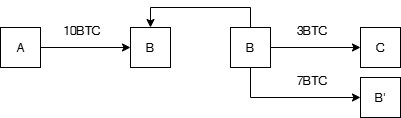

The diagram above was exported from draw.io. Its source (the exported page's mxGraphModel, read from the mxfile embedded in the PNG):
<mxGraphModel dx="1213" dy="833" grid="1" gridSize="10" guides="1" tooltips="1" connect="1" arrows="1" fold="1" page="1" pageScale="1" pageWidth="850" pageHeight="1100" math="0" shadow="0">
  <root>
    <mxCell id="0" />
    <mxCell id="1" parent="0" />
    <mxCell id="3KtVbMyccNhzh1Xc125D-8" style="edgeStyle=orthogonalEdgeStyle;rounded=0;orthogonalLoop=1;jettySize=auto;html=1;exitX=1;exitY=0.5;exitDx=0;exitDy=0;entryX=0;entryY=0.5;entryDx=0;entryDy=0;" edge="1" parent="1" source="3KtVbMyccNhzh1Xc125D-4" target="3KtVbMyccNhzh1Xc125D-5">
      <mxGeometry relative="1" as="geometry" />
    </mxCell>
    <mxCell id="3KtVbMyccNhzh1Xc125D-4" value="A" style="whiteSpace=wrap;html=1;aspect=fixed;" vertex="1" parent="1">
      <mxGeometry x="80" y="450" width="40" height="40" as="geometry" />
    </mxCell>
    <mxCell id="3KtVbMyccNhzh1Xc125D-5" value="B" style="whiteSpace=wrap;html=1;aspect=fixed;" vertex="1" parent="1">
      <mxGeometry x="210" y="450" width="40" height="40" as="geometry" />
    </mxCell>
    <mxCell id="3KtVbMyccNhzh1Xc125D-6" value="B'" style="whiteSpace=wrap;html=1;aspect=fixed;" vertex="1" parent="1">
      <mxGeometry x="440" y="500" width="40" height="40" as="geometry" />
    </mxCell>
    <mxCell id="3KtVbMyccNhzh1Xc125D-13" style="edgeStyle=orthogonalEdgeStyle;rounded=0;orthogonalLoop=1;jettySize=auto;html=1;exitX=0.5;exitY=1;exitDx=0;exitDy=0;entryX=0;entryY=0.5;entryDx=0;entryDy=0;" edge="1" parent="1" source="3KtVbMyccNhzh1Xc125D-7" target="3KtVbMyccNhzh1Xc125D-6">
      <mxGeometry relative="1" as="geometry" />
    </mxCell>
    <mxCell id="3KtVbMyccNhzh1Xc125D-14" style="edgeStyle=orthogonalEdgeStyle;rounded=0;orthogonalLoop=1;jettySize=auto;html=1;exitX=1;exitY=0.5;exitDx=0;exitDy=0;entryX=0;entryY=0.5;entryDx=0;entryDy=0;" edge="1" parent="1" source="3KtVbMyccNhzh1Xc125D-7" target="3KtVbMyccNhzh1Xc125D-12">
      <mxGeometry relative="1" as="geometry" />
    </mxCell>
    <mxCell id="3KtVbMyccNhzh1Xc125D-15" style="edgeStyle=orthogonalEdgeStyle;rounded=0;orthogonalLoop=1;jettySize=auto;html=1;exitX=0.5;exitY=0;exitDx=0;exitDy=0;entryX=0.5;entryY=0;entryDx=0;entryDy=0;" edge="1" parent="1" source="3KtVbMyccNhzh1Xc125D-7" target="3KtVbMyccNhzh1Xc125D-5">
      <mxGeometry relative="1" as="geometry" />
    </mxCell>
    <mxCell id="3KtVbMyccNhzh1Xc125D-7" value="B" style="whiteSpace=wrap;html=1;aspect=fixed;" vertex="1" parent="1">
      <mxGeometry x="310" y="450" width="40" height="40" as="geometry" />
    </mxCell>
    <mxCell id="3KtVbMyccNhzh1Xc125D-9" value="10BTC" style="text;html=1;align=center;verticalAlign=middle;resizable=0;points=[];autosize=1;strokeColor=none;fillColor=none;" vertex="1" parent="1">
      <mxGeometry x="131" y="438" width="60" height="30" as="geometry" />
    </mxCell>
    <mxCell id="3KtVbMyccNhzh1Xc125D-12" value="C" style="whiteSpace=wrap;html=1;aspect=fixed;" vertex="1" parent="1">
      <mxGeometry x="440" y="450" width="40" height="40" as="geometry" />
    </mxCell>
    <mxCell id="3KtVbMyccNhzh1Xc125D-16" value="3BTC" style="text;html=1;align=center;verticalAlign=middle;resizable=0;points=[];autosize=1;strokeColor=none;fillColor=none;" vertex="1" parent="1">
      <mxGeometry x="366" y="438" width="50" height="30" as="geometry" />
    </mxCell>
    <mxCell id="3KtVbMyccNhzh1Xc125D-17" value="7BTC" style="text;html=1;align=center;verticalAlign=middle;resizable=0;points=[];autosize=1;strokeColor=none;fillColor=none;" vertex="1" parent="1">
      <mxGeometry x="366" y="488" width="50" height="30" as="geometry" />
    </mxCell>
  </root>
</mxGraphModel>